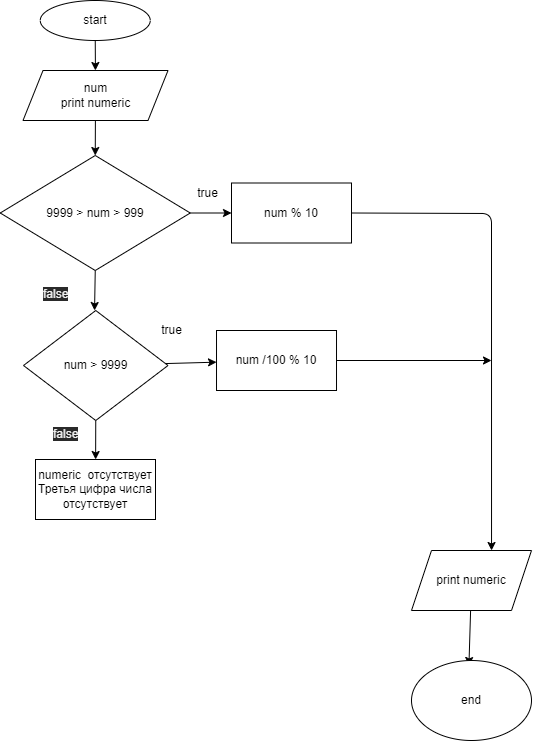

The diagram above was exported from draw.io. Its source (the exported page's mxGraphModel, read from the mxfile embedded in the PNG):
<mxGraphModel dx="321" dy="197" grid="1" gridSize="10" guides="1" tooltips="1" connect="1" arrows="1" fold="1" page="1" pageScale="1" pageWidth="827" pageHeight="1169" math="0" shadow="0">
  <root>
    <mxCell id="0" />
    <mxCell id="1" parent="0" />
    <mxCell id="52" value="" style="edgeStyle=none;html=1;" edge="1" parent="1" source="53" target="55">
      <mxGeometry relative="1" as="geometry" />
    </mxCell>
    <mxCell id="53" value="start" style="ellipse;whiteSpace=wrap;html=1;" vertex="1" parent="1">
      <mxGeometry x="108.74999999999999" y="710" width="110" height="40" as="geometry" />
    </mxCell>
    <mxCell id="54" value="" style="edgeStyle=none;html=1;entryX=0.5;entryY=0;entryDx=0;entryDy=0;" edge="1" parent="1" source="55" target="88">
      <mxGeometry relative="1" as="geometry">
        <mxPoint x="146.51" y="850" as="targetPoint" />
      </mxGeometry>
    </mxCell>
    <mxCell id="55" value="num&lt;br&gt;print numeric" style="shape=parallelogram;perimeter=parallelogramPerimeter;whiteSpace=wrap;html=1;fixedSize=1;" vertex="1" parent="1">
      <mxGeometry x="91.50999999999999" y="780" width="145" height="50" as="geometry" />
    </mxCell>
    <mxCell id="76" value="" style="edgeStyle=none;html=1;" edge="1" parent="1" source="77">
      <mxGeometry relative="1" as="geometry">
        <mxPoint x="537.44" y="1375" as="targetPoint" />
      </mxGeometry>
    </mxCell>
    <mxCell id="77" value="&lt;span&gt;print numeric&lt;/span&gt;" style="shape=parallelogram;perimeter=parallelogramPerimeter;whiteSpace=wrap;html=1;fixedSize=1;" vertex="1" parent="1">
      <mxGeometry x="480" y="1260" width="120" height="60" as="geometry" />
    </mxCell>
    <mxCell id="78" value="end" style="ellipse;whiteSpace=wrap;html=1;" vertex="1" parent="1">
      <mxGeometry x="480" y="1370" width="120" height="80" as="geometry" />
    </mxCell>
    <mxCell id="86" value="&lt;span&gt;numeric&amp;nbsp; отсутствует Третья цифра числа отсутствует&lt;/span&gt;" style="whiteSpace=wrap;html=1;" vertex="1" parent="1">
      <mxGeometry x="104.00500000000001" y="1169" width="120" height="60" as="geometry" />
    </mxCell>
    <mxCell id="102" style="edgeStyle=none;html=1;exitX=0.5;exitY=1;exitDx=0;exitDy=0;entryX=0.446;entryY=0;entryDx=0;entryDy=0;entryPerimeter=0;" edge="1" parent="1" source="88">
      <mxGeometry relative="1" as="geometry">
        <mxPoint x="163.04999999999995" y="1020" as="targetPoint" />
      </mxGeometry>
    </mxCell>
    <mxCell id="123" style="edgeStyle=none;html=1;exitX=1;exitY=0.5;exitDx=0;exitDy=0;entryX=0;entryY=0.5;entryDx=0;entryDy=0;" edge="1" parent="1" source="88" target="122">
      <mxGeometry relative="1" as="geometry" />
    </mxCell>
    <mxCell id="88" value="9999 &amp;gt; num &amp;gt; 999" style="rhombus;whiteSpace=wrap;html=1;" vertex="1" parent="1">
      <mxGeometry x="68.75" y="865" width="190" height="115" as="geometry" />
    </mxCell>
    <mxCell id="106" value="" style="edgeStyle=none;html=1;" edge="1" parent="1" source="97" target="105">
      <mxGeometry relative="1" as="geometry" />
    </mxCell>
    <mxCell id="130" style="edgeStyle=none;html=1;exitX=0.5;exitY=1;exitDx=0;exitDy=0;" edge="1" parent="1" source="97" target="86">
      <mxGeometry relative="1" as="geometry" />
    </mxCell>
    <mxCell id="97" value="&lt;span style=&quot;font-family: &amp;#34;helvetica&amp;#34;&quot;&gt;num &amp;gt; 9999&lt;/span&gt;" style="rhombus;whiteSpace=wrap;html=1;rounded=0;" vertex="1" parent="1">
      <mxGeometry x="92" y="1020" width="144.51" height="110" as="geometry" />
    </mxCell>
    <mxCell id="132" style="edgeStyle=none;html=1;exitX=1;exitY=0.5;exitDx=0;exitDy=0;" edge="1" parent="1" source="105">
      <mxGeometry relative="1" as="geometry">
        <mxPoint x="560" y="1070" as="targetPoint" />
      </mxGeometry>
    </mxCell>
    <mxCell id="105" value="num /100 % 10" style="whiteSpace=wrap;html=1;rounded=0;" vertex="1" parent="1">
      <mxGeometry x="285.01" y="1040" width="120" height="60" as="geometry" />
    </mxCell>
    <mxCell id="107" value="true" style="text;html=1;align=center;verticalAlign=middle;resizable=0;points=[];autosize=1;strokeColor=none;fillColor=none;" vertex="1" parent="1">
      <mxGeometry x="220" y="1030" width="40" height="20" as="geometry" />
    </mxCell>
    <mxCell id="125" style="edgeStyle=none;html=1;exitX=1;exitY=0.5;exitDx=0;exitDy=0;entryX=0.667;entryY=0;entryDx=0;entryDy=0;entryPerimeter=0;" edge="1" parent="1" source="122" target="77">
      <mxGeometry relative="1" as="geometry">
        <Array as="points">
          <mxPoint x="560" y="923" />
        </Array>
      </mxGeometry>
    </mxCell>
    <mxCell id="122" value="num % 10" style="whiteSpace=wrap;html=1;rounded=0;" vertex="1" parent="1">
      <mxGeometry x="300" y="892.5" width="120" height="60" as="geometry" />
    </mxCell>
    <mxCell id="124" value="true" style="text;html=1;align=center;verticalAlign=middle;resizable=0;points=[];autosize=1;strokeColor=none;fillColor=none;" vertex="1" parent="1">
      <mxGeometry x="256.25" y="892.5" width="40" height="20" as="geometry" />
    </mxCell>
    <mxCell id="129" value="&lt;span style=&quot;color: rgb(240, 240, 240); font-family: helvetica; font-size: 12px; font-style: normal; font-weight: 400; letter-spacing: normal; text-align: center; text-indent: 0px; text-transform: none; word-spacing: 0px; background-color: rgb(42, 42, 42); display: inline; float: none;&quot;&gt;false&lt;/span&gt;" style="text;whiteSpace=wrap;html=1;" vertex="1" parent="1">
      <mxGeometry x="110" y="990" width="50" height="30" as="geometry" />
    </mxCell>
    <mxCell id="131" value="&lt;span style=&quot;color: rgb(240, 240, 240); font-family: helvetica; font-size: 12px; font-style: normal; font-weight: 400; letter-spacing: normal; text-align: center; text-indent: 0px; text-transform: none; word-spacing: 0px; background-color: rgb(42, 42, 42); display: inline; float: none;&quot;&gt;false&lt;/span&gt;" style="text;whiteSpace=wrap;html=1;" vertex="1" parent="1">
      <mxGeometry x="120" y="1130" width="50" height="30" as="geometry" />
    </mxCell>
  </root>
</mxGraphModel>